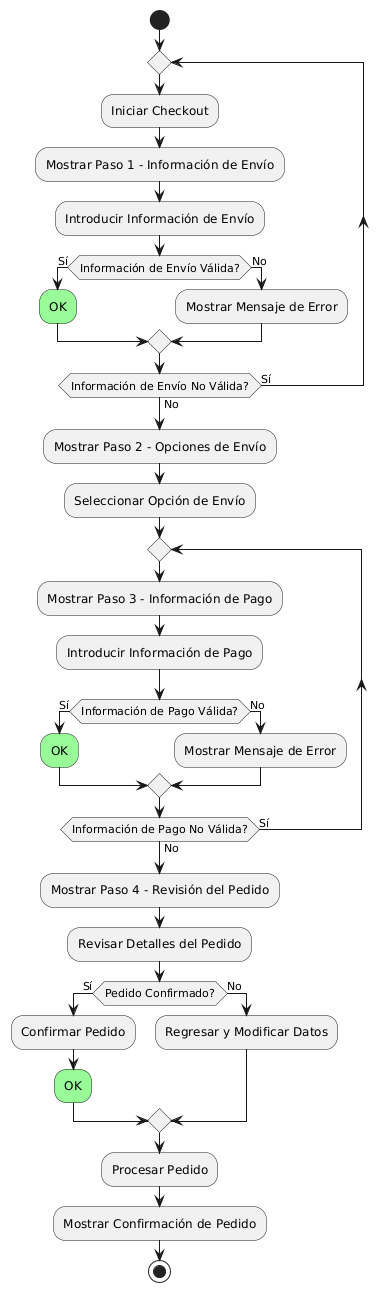

The diagram above was rendered by PlantUML. Its source (embedded in the PNG):
@startuml
start
repeat
  :Iniciar Checkout;
  
  :Mostrar Paso 1 - Información de Envío;
  :Introducir Información de Envío;
  if (Información de Envío Válida?) then (Sí)
    #palegreen:OK;
  else (No)
    :Mostrar Mensaje de Error;
  endif
repeat while (Información de Envío No Válida?) is (Sí) not (No)

:Mostrar Paso 2 - Opciones de Envío;
:Seleccionar Opción de Envío;

repeat
  :Mostrar Paso 3 - Información de Pago;
  :Introducir Información de Pago;
  if (Información de Pago Válida?) then (Sí)
    #palegreen:OK;
  else (No)
    :Mostrar Mensaje de Error;
  endif
repeat while (Información de Pago No Válida?) is (Sí) not (No)

:Mostrar Paso 4 - Revisión del Pedido;
:Revisar Detalles del Pedido;
if (Pedido Confirmado?) then (Sí)
  :Confirmar Pedido;
  #palegreen:OK;
else (No)
  :Regresar y Modificar Datos;
endif

:Procesar Pedido;
:Mostrar Confirmación de Pedido;
stop
@enduml